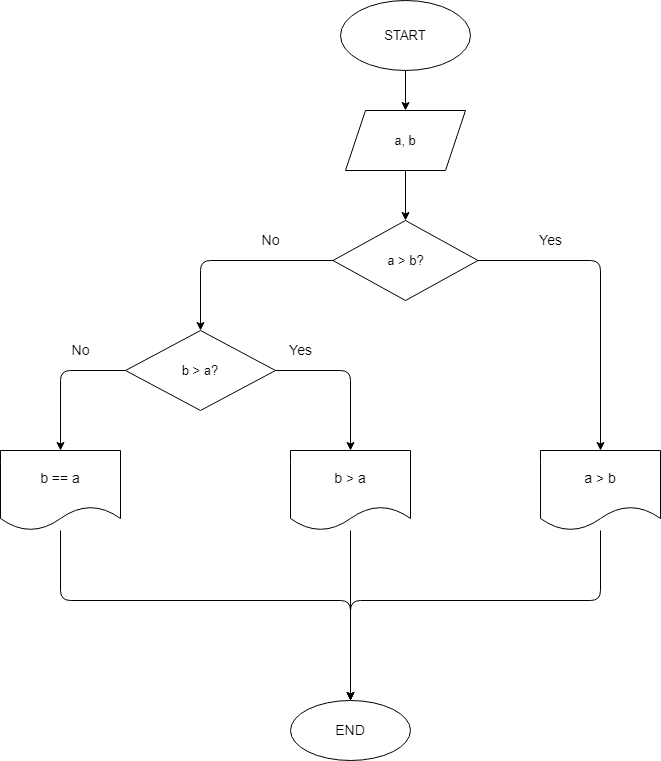

The diagram above was exported from draw.io. Its source (the exported page's mxGraphModel, read from the mxfile embedded in the PNG):
<mxGraphModel dx="789" dy="478" grid="1" gridSize="10" guides="1" tooltips="1" connect="1" arrows="1" fold="1" page="1" pageScale="1" pageWidth="827" pageHeight="1169" math="0" shadow="0">
  <root>
    <mxCell id="0" />
    <mxCell id="1" parent="0" />
    <mxCell id="5" value="" style="edgeStyle=none;html=1;fontSize=14;" edge="1" parent="1" source="3" target="4">
      <mxGeometry relative="1" as="geometry" />
    </mxCell>
    <mxCell id="3" value="START" style="ellipse;whiteSpace=wrap;html=1;fontSize=13;" vertex="1" parent="1">
      <mxGeometry x="390" y="30" width="130" height="70" as="geometry" />
    </mxCell>
    <mxCell id="7" value="" style="edgeStyle=none;html=1;fontSize=14;" edge="1" parent="1" source="4" target="6">
      <mxGeometry relative="1" as="geometry" />
    </mxCell>
    <mxCell id="4" value="a, b" style="shape=parallelogram;perimeter=parallelogramPerimeter;whiteSpace=wrap;html=1;fixedSize=1;fontSize=13;" vertex="1" parent="1">
      <mxGeometry x="395" y="140" width="120" height="60" as="geometry" />
    </mxCell>
    <mxCell id="9" value="" style="edgeStyle=none;html=1;fontSize=14;entryX=0.5;entryY=0;entryDx=0;entryDy=0;" edge="1" parent="1" source="6" target="10">
      <mxGeometry relative="1" as="geometry">
        <mxPoint x="650" y="360" as="targetPoint" />
        <Array as="points">
          <mxPoint x="650" y="290" />
        </Array>
      </mxGeometry>
    </mxCell>
    <mxCell id="13" value="" style="edgeStyle=none;html=1;fontSize=14;" edge="1" parent="1" source="6" target="12">
      <mxGeometry relative="1" as="geometry">
        <Array as="points">
          <mxPoint x="250" y="290" />
        </Array>
      </mxGeometry>
    </mxCell>
    <mxCell id="6" value="a &amp;gt; b?" style="rhombus;whiteSpace=wrap;html=1;fontSize=13;" vertex="1" parent="1">
      <mxGeometry x="382.5" y="250" width="145" height="80" as="geometry" />
    </mxCell>
    <mxCell id="23" style="edgeStyle=none;html=1;fontSize=14;" edge="1" parent="1" source="10">
      <mxGeometry relative="1" as="geometry">
        <mxPoint x="400" y="730" as="targetPoint" />
        <Array as="points">
          <mxPoint x="650" y="630" />
          <mxPoint x="400" y="630" />
        </Array>
      </mxGeometry>
    </mxCell>
    <mxCell id="10" value="a &amp;gt; b" style="shape=document;whiteSpace=wrap;html=1;boundedLbl=1;fontSize=14;" vertex="1" parent="1">
      <mxGeometry x="590" y="480" width="120" height="80" as="geometry" />
    </mxCell>
    <mxCell id="11" value="Yes" style="text;html=1;align=center;verticalAlign=middle;resizable=0;points=[];autosize=1;strokeColor=none;fillColor=none;fontSize=14;" vertex="1" parent="1">
      <mxGeometry x="580" y="260" width="40" height="20" as="geometry" />
    </mxCell>
    <mxCell id="15" style="edgeStyle=none;html=1;fontSize=14;" edge="1" parent="1" source="12" target="16">
      <mxGeometry relative="1" as="geometry">
        <mxPoint x="400" y="520" as="targetPoint" />
        <Array as="points">
          <mxPoint x="400" y="400" />
        </Array>
      </mxGeometry>
    </mxCell>
    <mxCell id="17" style="edgeStyle=none;html=1;fontSize=14;" edge="1" parent="1" source="12" target="18">
      <mxGeometry relative="1" as="geometry">
        <mxPoint x="110" y="480" as="targetPoint" />
        <Array as="points">
          <mxPoint x="110" y="400" />
        </Array>
      </mxGeometry>
    </mxCell>
    <mxCell id="12" value="b &amp;gt; a?" style="rhombus;whiteSpace=wrap;html=1;fontSize=13;" vertex="1" parent="1">
      <mxGeometry x="175" y="360" width="150" height="80" as="geometry" />
    </mxCell>
    <mxCell id="14" value="No" style="text;html=1;align=center;verticalAlign=middle;resizable=0;points=[];autosize=1;strokeColor=none;fillColor=none;fontSize=14;" vertex="1" parent="1">
      <mxGeometry x="305" y="260" width="30" height="20" as="geometry" />
    </mxCell>
    <mxCell id="22" style="edgeStyle=none;html=1;fontSize=14;" edge="1" parent="1" source="16">
      <mxGeometry relative="1" as="geometry">
        <mxPoint x="400" y="730" as="targetPoint" />
      </mxGeometry>
    </mxCell>
    <mxCell id="16" value="b &amp;gt; a" style="shape=document;whiteSpace=wrap;html=1;boundedLbl=1;fontSize=14;" vertex="1" parent="1">
      <mxGeometry x="340" y="480" width="120" height="80" as="geometry" />
    </mxCell>
    <mxCell id="21" style="edgeStyle=none;html=1;fontSize=14;" edge="1" parent="1" source="18">
      <mxGeometry relative="1" as="geometry">
        <mxPoint x="400" y="730" as="targetPoint" />
        <Array as="points">
          <mxPoint x="110" y="630" />
          <mxPoint x="400" y="630" />
        </Array>
      </mxGeometry>
    </mxCell>
    <mxCell id="18" value="b == a" style="shape=document;whiteSpace=wrap;html=1;boundedLbl=1;fontSize=14;" vertex="1" parent="1">
      <mxGeometry x="50" y="480" width="120" height="80" as="geometry" />
    </mxCell>
    <mxCell id="19" value="Yes" style="text;html=1;align=center;verticalAlign=middle;resizable=0;points=[];autosize=1;strokeColor=none;fillColor=none;fontSize=14;" vertex="1" parent="1">
      <mxGeometry x="330" y="370" width="40" height="20" as="geometry" />
    </mxCell>
    <mxCell id="20" value="No" style="text;html=1;align=center;verticalAlign=middle;resizable=0;points=[];autosize=1;strokeColor=none;fillColor=none;fontSize=14;" vertex="1" parent="1">
      <mxGeometry x="115" y="370" width="30" height="20" as="geometry" />
    </mxCell>
    <mxCell id="24" value="END" style="ellipse;whiteSpace=wrap;html=1;fontSize=14;" vertex="1" parent="1">
      <mxGeometry x="340" y="730" width="120" height="60" as="geometry" />
    </mxCell>
  </root>
</mxGraphModel>